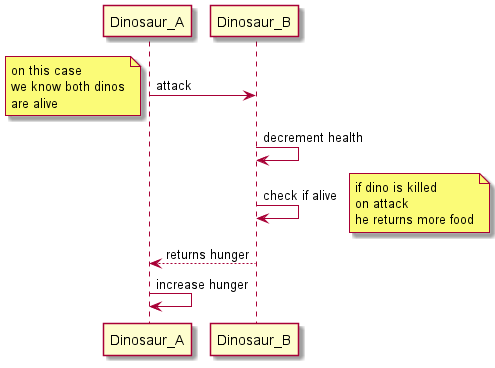

The diagram above was rendered by PlantUML. Its source (embedded in the PNG):
@startuml
Dinosaur_A -> Dinosaur_B: attack
note left
on this case
we know both dinos
are alive
end note
Dinosaur_B -> Dinosaur_B: decrement health
Dinosaur_B -> Dinosaur_B: check if alive
note right
if dino is killed
on attack
he returns more food
end note
Dinosaur_B --> Dinosaur_A: returns hunger
Dinosaur_A -> Dinosaur_A: increase hunger
@enduml